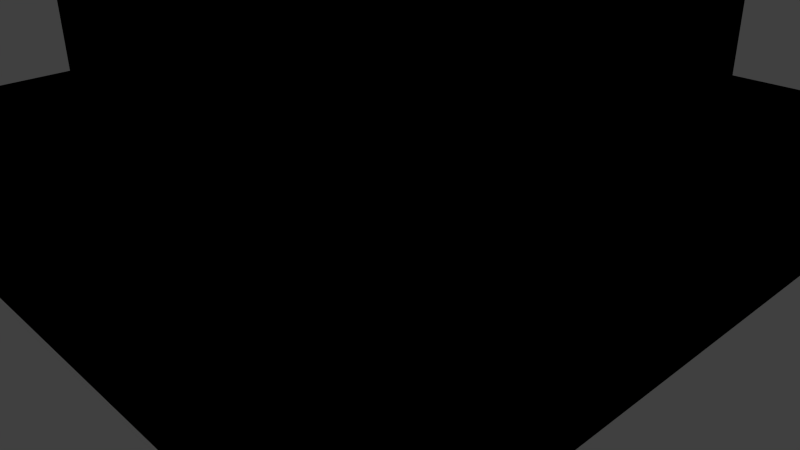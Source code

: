 # Source: house4.blend  (saved by Blender 2.70.0; exported with 4.5.12 LTS)
import bpy
from mathutils import Matrix  # noqa: F401  (used for matrix-valued properties, if any)

bpy.ops.wm.read_factory_settings(use_empty=True)
scene = bpy.context.scene
scene.name = 'Scene'

# ---- collections
col_collection_1 = bpy.data.collections.new('Collection 1'); scene.collection.children.link(col_collection_1)

# ---- materials (node trees are filled in below, after node groups)
mat_basecolors = bpy.data.materials.new('basecolors')
mat_basecolors.alpha_threshold = 0.0
mat_basecolors.use_transparent_shadow = False
mat_basecolors.diffuse_color = (0.682, 0.6588, 0.7484, 1.0)
mat_basecolors.roughness = 0.5
mat_basecolors.specular_intensity = 0.01
mat_basecolors.line_color = (0.0, 0.0, 0.0, 1.0)

# ---- material node trees
mat_basecolors.use_nodes = True; mat_basecolors.node_tree.nodes.clear()
_N = mat_basecolors.node_tree.nodes; _L = mat_basecolors.node_tree.links
n0 = _N.new('NodeUndefined'); n0.name = 'Output'; n0.location = (236, 342)
n0.inputs[1].default_value = 1.0
n1 = _N.new('NodeUndefined'); n1.name = 'Material'; n1.location = (-98, 409)
n1.inputs[1].default_value = (1.0, 1.0, 1.0, 1.0)
n1.inputs[2].default_value = 0.8
n1.inputs[3].default_value = (0.0, 0.0, 0.0)
n2 = _N.new('NodeUndefined'); n2.name = 'Texture'; n2.location = (-410, 334)
n2.inputs[0].default_value = (0.0, 0.0, 0.0)
_L.new(n1.outputs[0], n0.inputs[0])
_L.new(n2.outputs[1], n1.inputs[0])

# ---- world
world_world = bpy.data.worlds.new('World'); scene.world = world_world
world_world.color = (0.05088, 0.05088, 0.05088)
world_world.use_sun_shadow = False
world_world.sun_shadow_jitter_overblur = 0.0
world_world.cycles.sampling_method = 'MANUAL'
world_world.cycles.sample_map_resolution = 256

# ---- cameras
cam_camera = bpy.data.cameras.new('Camera')
cam_camera.clip_end = 100.0
cam_camera.lens = 35.0
cam_camera.sensor_width = 32.0
cam_camera.sensor_height = 18.0
cam_camera.ortho_scale = 7.314
cam_camera.dof.focus_distance = 0.0
cam_camera.dof.aperture_fstop = 128.0

# ---- lights
light_lamp = bpy.data.lights.new('Lamp', 'POINT')
light_lamp.transmission_factor = 0.0
light_lamp.cutoff_distance = 30.0
light_lamp.energy = 100.0
light_lamp.shadow_buffer_clip_start = 1.001
light_lamp.shadow_soft_size = 0.1
light_lamp.shadow_maximum_resolution = 0.006
light_lamp.use_absolute_resolution = True
light_lamp.cycles.use_multiple_importance_sampling = False

# ---- meshes
me_cube_026 = bpy.data.meshes.new('Cube.026')
me_cube_026.from_pydata([(0.2472, -3.203, 3.794), (0.813, -3.203, 3.794), (-1.105, -1.395, 2.001), (-1.105, -3.0, 2.001), (-2.5, 2.462, 2.411), (-2.5, 0.6058, 2.411), (-1.105, -1.395, 3.058), (-1.105, -3.0, 3.058), (-2.5, 2.462, 3.143), (-2.5, 0.6058, 3.143), (-1.006, -1.395, 2.001), (-1.006, -3.0, 2.001), (-2.4, 2.462, 2.411), (-2.4, 0.6058, 2.411), (-1.006, -1.395, 3.058), (-1.006, -3.0, 3.058), (-2.4, 2.462, 3.143), (-2.4, 0.6058, 3.143), (-2.4, 0.3, 3.143), (-2.4, -0.3, 2.1), (-2.4, -0.3, 3.143), (-2.5, 0.3, 2.1), (-2.4, 0.3, 2.1), (-2.5, -0.3, 3.143), (-2.5, 0.3, 3.143), (2.162, -0.75, 3.143), (2.162, -1.85, 3.143), (2.162, 1.2, 3.143), (2.162, 2.459, 3.143), (2.162, 2.459, 2.0), (2.162, 1.2, 2.0), (-1.703, -0.5902, 2.411), (-2.3, -0.5902, 2.411), (-2.3, -0.5902, 3.143), (-1.703, -0.5902, 3.143), (0.4712, 2.758, 2.411), (1.556, 2.758, 2.411), (1.556, 2.758, 3.143), (0.4712, 2.758, 3.143), (-1.703, -0.4902, 2.411), (-2.3, -0.4902, 2.411), (-2.3, -0.4902, 3.143), (-1.703, -0.4902, 3.143), (0.4712, 2.658, 2.411), (1.556, 2.658, 2.411), (1.556, 2.658, 3.143), (0.4712, 2.658, 3.143), (2.262, 1.2, 3.143), (2.262, 2.459, 3.143), (2.262, 1.2, 2.0), (2.262, 2.459, 2.0), (0.2472, -3.203, 4.528), (0.813, -3.203, 4.528), (0.813, -3.103, 3.794), (0.2472, -3.103, 3.794), (0.2472, -3.103, 4.528), (0.813, -3.103, 4.528), (2.162, -1.85, 2.411), (2.162, -0.75, 2.411), (2.262, -0.75, 3.143), (2.262, -1.85, 3.143), (2.262, -0.75, 2.411), (2.262, -1.85, 2.411), (2.262, 1.101, 2.0), (2.262, 0.4579, 2.0), (2.262, 1.101, 3.143), (2.262, 0.4579, 3.143), (2.162, 0.4579, 2.0), (2.162, 1.101, 2.0), (2.162, 1.101, 3.143), (2.162, 0.4579, 3.143), (-2.5, -0.3, 2.1), (-2.5, 1.37, 3.794), (-2.5, 0.8042, 3.794), (-2.5, 1.37, 4.528), (-2.5, 0.8042, 4.528), (-2.4, 0.8042, 3.794), (-2.4, 1.37, 3.794), (-2.4, 1.37, 4.528), (-2.4, 0.8042, 4.528), (2.42, -3.407, 3.439), (2.553, -3.407, 3.573), (2.262, 2.758, 3.573), (2.262, -3.203, 3.573), (2.553, 3.045, 3.573), (2.42, 2.917, 3.439), (-1.397, -0.8699, 3.573), (-2.7, 1.087, 5.2), (0.5782, -3.407, 5.002), (-1.264, -3.407, 3.439), (-1.264, -0.7473, 3.439), (0.5782, 1.088, 5.2), (-1.397, -3.407, 3.573), (0.5782, -3.407, 5.2), (-1.106, -0.5902, 3.572), (-1.105, -3.203, 3.573), (0.5782, -3.203, 5.002), (-2.7, 1.087, 5.002), (-2.7, -0.8699, 3.573), (-2.7, -0.7473, 3.439), (-2.5, -0.5902, 3.572), (-2.5, 1.087, 5.002), (-2.7, 3.045, 3.573), (-2.7, 2.917, 3.439), (-2.5, 2.758, 3.573), (2.262, 2.758, 2.0), (2.262, -3.203, 2.0), (-1.106, -0.5902, 2.0), (-1.105, -3.203, 2.0), (-2.5, -0.5902, 2.0), (-2.5, 2.758, 2.0), (-4.0, 4.0, 0.0), (-4.0, -4.0, 0.0), (4.0, -4.0, 0.0), (4.0, 4.0, 0.0), (-4.0, 4.0, 2.0), (-4.0, -4.0, 2.0), (4.0, -4.0, 2.0), (4.0, 4.0, 2.0), (-4.0, 4.0, 1.0), (-4.0, -4.0, 1.0), (4.0, -4.0, 1.0), (4.0, 4.0, 1.0), (-4.0, -0.375, 1.0), (-4.0, 0.3746, 1.0), (-4.0, -0.375, 2.0), (-4.0, 0.375, 2.0), (-4.0, -0.0001831, 0.0), (-4.0, -0.375, 2.1), (-4.0, 0.375, 2.1), (-2.5, -0.375, 2.0), (-2.5, -0.375, 2.1), (-2.5, 0.375, 2.0), (-2.5, 0.375, 2.1), (-0.02444, 0.4898, 4.7), (-0.02444, 9.537e-07, 4.7), (-0.5191, 0.4898, 4.7), (-0.5191, 0.0, 4.293), (-0.02444, 0.4898, 5.491), (-0.02444, 9.537e-07, 5.491), (-0.5191, 0.4898, 5.491), (-0.5191, 0.0, 5.491), (-0.1768, 0.3392, 5.491), (-0.1768, 0.1506, 5.491), (-0.3671, 0.3392, 5.491), (-0.3671, 0.1506, 5.491), (-0.1768, 0.3392, 4.726), (-0.1768, 0.1506, 4.575), (-0.3671, 0.3392, 4.574), (-0.3671, 0.1506, 4.423)], [], [(1, 53, 54, 0), (21, 22, 18, 24), (52, 56, 53, 1), (2, 10, 14, 6), (7, 15, 11, 3), (4, 12, 16, 8), (9, 17, 13, 5), (58, 25, 26, 57), (60, 26, 25, 59), (19, 20, 18, 22), (62, 57, 26, 60), (39, 42, 41, 40), (43, 46, 45, 44), (37, 45, 46, 38), (36, 44, 45, 37), (38, 46, 43, 35), (35, 43, 44, 36), (33, 41, 42, 34), (32, 40, 41, 33), (34, 42, 39, 31), (31, 39, 40, 32), (30, 29, 28, 27), (48, 47, 27, 28), (50, 48, 28, 29), (47, 49, 30, 27), (13, 17, 16, 12), (5, 13, 12, 4), (8, 16, 17, 9), (64, 63, 68, 67), (24, 18, 20, 23), (0, 54, 55, 51), (51, 55, 56, 52), (53, 56, 55, 54), (49, 50, 29, 30), (59, 25, 58, 61), (61, 58, 57, 62), (66, 64, 67, 70), (63, 65, 69, 68), (65, 66, 70, 69), (67, 68, 69, 70), (23, 20, 19, 71), (71, 19, 22, 21), (6, 14, 15, 7), (11, 15, 14, 10), (3, 11, 10, 2), (73, 76, 77, 72), (75, 79, 76, 73), (72, 77, 78, 74), (74, 78, 79, 75), (76, 79, 78, 77), (85, 84, 81, 80), (82, 85, 80, 83), (99, 90, 86, 98), (94, 95, 89, 90), (95, 96, 88, 89), (89, 88, 93, 92), (93, 91, 134, 135), (90, 89, 92, 86), (101, 100, 99, 97), (101, 97, 103, 104), (100, 94, 90, 99), (97, 99, 98, 87), (97, 87, 102, 103), (102, 87, 91, 84), (103, 102, 84, 85), (134, 91, 87, 136), (104, 103, 85, 82), (83, 80, 88, 96), (80, 81, 93, 88), (81, 84, 91, 93), (0, 95, 83, 1), (36, 37, 82, 105), (32, 109, 107, 31), (8, 104, 110, 4), (95, 108, 106, 83), (6, 94, 107, 2), (49, 47, 65, 63), (116, 120, 121, 117), (112, 113, 121, 120), (120, 123, 127, 112), (125, 123, 120, 116), (115, 118, 122, 119), (111, 119, 122, 114), (117, 121, 122, 118), (113, 114, 122, 121), (126, 124, 123, 125), (126, 125, 128, 129), (123, 124, 127), (21, 129, 128, 71), (128, 125, 130, 131), (126, 129, 133, 132), (115, 119, 124, 126), (124, 119, 111, 127), (128, 131, 71), (129, 21, 133), (71, 131, 23), (21, 24, 133), (5, 133, 24, 9), (109, 100, 23, 131), (131, 130, 109), (133, 5, 132), (5, 4, 110, 132), (132, 110, 115, 126), (125, 109, 130), (125, 116, 109), (3, 108, 95, 7), (7, 95, 94, 6), (107, 109, 2), (2, 109, 116, 3), (108, 3, 116), (0, 51, 95), (1, 83, 52), (95, 51, 96), (83, 96, 52), (51, 52, 96), (108, 116, 117, 106), (8, 9, 104), (23, 100, 24), (24, 100, 104, 9), (73, 72, 104, 100), (72, 74, 104), (104, 74, 101), (73, 100, 75), (100, 101, 75), (74, 75, 101), (38, 35, 110, 104), (35, 36, 105, 110), (38, 104, 82, 37), (115, 110, 105, 118), (59, 61, 64, 66), (50, 105, 82, 48), (60, 83, 106, 62), (62, 106, 64, 61), (106, 117, 64), (105, 50, 118), (50, 49, 118), (64, 117, 63), (49, 63, 117, 118), (60, 59, 83), (48, 82, 47), (66, 83, 59), (65, 83, 66), (83, 65, 47, 82), (137, 135, 139, 141), (145, 143, 147, 149), (134, 136, 140, 138), (136, 137, 141, 140), (135, 134, 138, 139), (142, 143, 139, 138), (145, 144, 140, 141), (144, 142, 138, 140), (143, 145, 141, 139), (146, 148, 149, 147), (142, 144, 148, 146), (144, 145, 149, 148), (143, 142, 146, 147), (135, 137, 93), (136, 87, 137), (98, 86, 137, 87), (93, 137, 86, 92), (34, 31, 107, 94), (32, 33, 100, 109), (33, 34, 94, 100)])
_uv = me_cube_026.uv_layers.new(name='UVMap')
_uv.uv.foreach_set('vector', [0.9504, 0.288, 0.9504, 0.282, 0.9818, 0.282, 0.9818, 0.288, 0.8775, 0.4324, 0.8834, 0.4324, 0.8834, 0.4675, 0.8775, 0.4675, 0.9878, 0.3694, 0.9878, 0.3753, 0.9471, 0.3753, 0.9471, 0.3694, 0.8894, 0.432, 0.8952, 0.432, 0.8952, 0.4675, 0.8894, 0.4675, 0.8952, 0.432, 0.9011, 0.432, 0.9011, 0.4675, 0.8952, 0.4675, 0.9877, 0.3457, 0.9877, 0.3516, 0.9471, 0.3516, 0.9471, 0.3457, 0.9471, 0.3575, 0.9471, 0.3516, 0.9877, 0.3516, 0.9877, 0.3575, 0.09951, 0.8144, 0.01037, 0.8144, 0.01037, 0.6785, 0.09951, 0.6785, 0.913, 0.4305, 0.9189, 0.4305, 0.9189, 0.4675, 0.913, 0.4675, 0.2635, 0.3726, 0.2635, 0.2579, 0.3294, 0.2579, 0.3294, 0.3726, 0.9877, 0.3101, 0.9877, 0.316, 0.9471, 0.316, 0.9471, 0.3101, 0.101, 0.8923, 0.01044, 0.8923, 0.01044, 0.8196, 0.101, 0.8196, 0.01103, 0.5367, 0.1002, 0.5367, 0.1002, 0.6708, 0.01103, 0.6708, 0.907, 0.431, 0.913, 0.431, 0.913, 0.4675, 0.907, 0.4675, 0.9877, 0.3219, 0.9877, 0.3279, 0.9471, 0.3279, 0.9471, 0.3219, 0.9471, 0.3457, 0.9471, 0.3397, 0.9877, 0.3397, 0.9877, 0.3457, 0.9011, 0.431, 0.907, 0.431, 0.907, 0.4675, 0.9011, 0.4675, 0.8034, 0.3094, 0.8034, 0.3035, 0.8235, 0.3035, 0.8235, 0.3094, 0.9471, 0.3338, 0.9471, 0.3279, 0.9877, 0.3279, 0.9877, 0.3338, 0.9471, 0.3397, 0.9471, 0.3338, 0.9877, 0.3338, 0.9877, 0.3397, 0.9802, 0.2923, 0.9802, 0.2982, 0.9471, 0.2982, 0.9471, 0.2923, 0.237, 0.6542, 0.1057, 0.6542, 0.1057, 0.5368, 0.237, 0.5368, 0.7942, 0.2848, 0.8366, 0.2848, 0.8366, 0.2908, 0.7942, 0.2908, 0.8327, 0.2848, 0.7942, 0.2848, 0.7942, 0.2789, 0.8327, 0.2789, 0.9248, 0.4675, 0.9248, 0.429, 0.9307, 0.429, 0.9307, 0.4675, 0.3285, 0.7662, 0.2393, 0.7662, 0.2393, 0.5368, 0.3285, 0.5368, 0.9911, 0.2785, 0.997, 0.2785, 0.997, 0.3813, 0.9911, 0.3813, 0.7937, 0.3228, 0.7937, 0.3168, 0.8445, 0.3168, 0.8445, 0.3228, 0.8507, 0.7343, 0.8762, 0.7343, 0.8762, 0.7385, 0.8507, 0.7385, 0.9471, 0.3042, 0.9471, 0.2982, 0.9804, 0.2982, 0.9804, 0.3042, 0.9878, 0.3635, 0.9878, 0.3694, 0.9471, 0.3694, 0.9471, 0.3635, 0.9504, 0.282, 0.9504, 0.2761, 0.9818, 0.2761, 0.9818, 0.282, 0.1046, 0.8917, 0.1046, 0.8011, 0.1735, 0.8011, 0.1735, 0.8917, 0.8801, 0.7343, 0.93, 0.7343, 0.93, 0.7385, 0.8801, 0.7385, 0.9471, 0.3219, 0.9471, 0.316, 0.9877, 0.316, 0.9877, 0.3219, 0.9248, 0.4675, 0.9189, 0.4675, 0.9189, 0.4305, 0.9248, 0.4305, 0.9307, 0.4675, 0.9307, 0.429, 0.9367, 0.429, 0.9367, 0.4675, 0.9389, 0.4254, 0.8756, 0.4254, 0.8756, 0.4194, 0.9389, 0.4194, 0.9471, 0.3042, 0.9828, 0.3042, 0.9828, 0.3101, 0.9471, 0.3101, 0.1046, 0.6569, 0.183, 0.6569, 0.183, 0.7983, 0.1046, 0.7983, 0.8894, 0.4675, 0.8834, 0.4675, 0.8834, 0.4324, 0.8894, 0.4324, 0.7001, 0.3435, 0.7001, 0.3474, 0.6751, 0.3474, 0.6751, 0.3435, 0.7938, 0.316, 0.7938, 0.3101, 0.8443, 0.3101, 0.8443, 0.316, 0.3324, 0.3959, 0.3324, 0.5121, 0.2579, 0.5121, 0.2579, 0.3959, 0.7137, 0.8753, 0.7137, 0.8712, 0.7773, 0.8712, 0.7773, 0.8753, 0.8448, 0.3035, 0.8448, 0.3095, 0.8258, 0.3095, 0.8258, 0.3035, 0.9471, 0.3812, 0.9471, 0.3753, 0.9878, 0.3753, 0.9878, 0.3812, 0.9878, 0.3575, 0.9878, 0.3635, 0.9471, 0.3635, 0.9471, 0.3575, 0.9504, 0.2761, 0.9504, 0.2702, 0.9818, 0.2702, 0.9818, 0.2761, 0.177, 0.8917, 0.177, 0.8011, 0.2458, 0.8011, 0.2458, 0.8917, 0.4807, 0.3192, 0.4713, 0.3252, 0.4713, 0.1142, 0.4807, 0.1142, 0.491, 0.3117, 0.4807, 0.3192, 0.4807, 0.1142, 0.491, 0.1238, 0.5142, 0.1616, 0.5816, 0.1616, 0.5754, 0.1683, 0.5142, 0.1683, 0.5222, 0.2478, 0.645, 0.2478, 0.6546, 0.2581, 0.5296, 0.2581, 0.645, 0.2478, 0.645, 0.1427, 0.6546, 0.1427, 0.6546, 0.2581, 0.6451, 0.4068, 0.6469, 0.2904, 0.6543, 0.2839, 0.6542, 0.4071, 0.3422, 0.507, 0.6249, 0.507, 0.5873, 0.4544, 0.5565, 0.4544, 0.5296, 0.2581, 0.6546, 0.2581, 0.6546, 0.2675, 0.5353, 0.2675, 0.6288, 0.128, 0.5646, 0.2282, 0.5676, 0.2376, 0.6378, 0.128, 0.5693, 0.1335, 0.5693, 0.1242, 0.4915, 0.1242, 0.4982, 0.1335, 0.5646, 0.2282, 0.5014, 0.228, 0.5026, 0.2374, 0.5676, 0.2376, 0.6378, 0.128, 0.5676, 0.2376, 0.5727, 0.245, 0.6459, 0.128, 0.6378, 0.128, 0.6459, 0.128, 0.5864, 0.01059, 0.5805, 0.0182, 0.5444, 0.02083, 0.5959, 0.1128, 0.4699, 0.1128, 0.3426, 0.02084, 0.5805, 0.0182, 0.5864, 0.01059, 0.3484, 0.009763, 0.3485, 0.01739, 0.5873, 0.4544, 0.6249, 0.507, 0.6429, 0.3365, 0.59, 0.4287, 0.4982, 0.1335, 0.4915, 0.1242, 0.4915, 0.2726, 0.4982, 0.2651, 0.491, 0.1238, 0.4807, 0.1142, 0.6009, 0.1142, 0.6009, 0.1238, 0.5741, 0.2821, 0.575, 0.273, 0.6543, 0.2839, 0.6469, 0.2904, 0.3426, 0.3241, 0.3426, 0.02084, 0.4699, 0.1128, 0.4699, 0.3241, 0.778, 0.3728, 0.8529, 0.3859, 0.6664, 0.3859, 0.7467, 0.3728, 0.8783, 0.3455, 0.9209, 0.3455, 0.9458, 0.3838, 0.8544, 0.3838, 0.9612, 0.03966, 0.9786, 0.03057, 0.9786, 0.09399, 0.9612, 0.06684, 0.6828, 0.191, 0.6664, 0.2165, 0.6664, 0.1232, 0.6828, 0.1476, 0.8529, 0.3859, 0.8529, 0.4792, 0.6664, 0.4792, 0.6664, 0.3859, 0.9531, 0.4165, 0.9977, 0.3859, 0.9977, 0.4792, 0.9531, 0.4791, 0.9103, 0.02995, 0.9103, 0.09774, 0.9049, 0.09774, 0.9049, 0.02995, 0.674, 0.5778, 0.674, 0.5359, 0.9911, 0.5359, 0.9911, 0.5778, 0.2488, 0.514, 0.2488, 0.03158, 0.1885, 0.03158, 0.1885, 0.514, 0.1885, 0.514, 0.1885, 0.2954, 0.1282, 0.2728, 0.1282, 0.514, 0.9301, 0.7876, 0.9301, 0.8295, 0.7864, 0.8295, 0.7864, 0.7876, 0.9911, 0.6615, 0.674, 0.6615, 0.674, 0.6196, 0.9911, 0.6196, 0.06793, 0.03158, 0.007634, 0.03158, 0.007634, 0.514, 0.06793, 0.514, 0.674, 0.6196, 0.674, 0.5778, 0.9911, 0.5778, 0.9911, 0.6196, 0.1282, 0.514, 0.1282, 0.03158, 0.06793, 0.03158, 0.06793, 0.514, 0.9511, 0.2151, 0.9511, 0.1597, 0.9956, 0.1597, 0.9956, 0.2151, 0.9511, 0.2151, 0.9956, 0.2151, 0.9956, 0.2206, 0.9511, 0.2206, 0.1885, 0.2954, 0.1885, 0.2502, 0.1282, 0.2728, 0.6751, 0.3435, 0.672, 0.285, 0.7032, 0.285, 0.7001, 0.3435, 0.7942, 0.2967, 0.7942, 0.2908, 0.8447, 0.2908, 0.8447, 0.2967, 0.7942, 0.3026, 0.7942, 0.2967, 0.8447, 0.2967, 0.8447, 0.3026, 0.9301, 0.7419, 0.9301, 0.7838, 0.7864, 0.7838, 0.7864, 0.7419, 0.1885, 0.2502, 0.1885, 0.1409, 0.1282, 0.1522, 0.1282, 0.2728, 0.7032, 0.285, 0.7032, 0.3435, 0.7001, 0.3435, 0.672, 0.285, 0.6751, 0.3435, 0.672, 0.3435, 0.8358, 0.1291, 0.84, 0.1291, 0.8358, 0.191, 0.8026, 0.1291, 0.8026, 0.191, 0.7984, 0.1291, 0.7856, 0.1476, 0.7984, 0.1291, 0.8026, 0.191, 0.7856, 0.191, 0.8519, 0.1232, 0.8519, 0.2165, 0.8358, 0.191, 0.84, 0.1291, 0.84, 0.1291, 0.84, 0.1232, 0.8519, 0.1232, 0.7984, 0.1291, 0.7856, 0.1476, 0.7984, 0.1232, 0.7856, 0.1476, 0.6828, 0.1476, 0.6664, 0.1232, 0.7984, 0.1232, 0.8474, 0.9337, 0.9418, 0.9337, 0.9911, 0.9965, 0.8474, 0.9965, 0.8177, 0.9965, 0.8092, 0.9337, 0.8177, 0.9337, 0.8177, 0.9965, 0.674, 0.9965, 0.8092, 0.9337, 0.8642, 0.4791, 0.8529, 0.4792, 0.8529, 0.3859, 0.8642, 0.4165, 0.8642, 0.4165, 0.8529, 0.3859, 0.9977, 0.3859, 0.9531, 0.4165, 0.8092, 0.8753, 0.8092, 0.9337, 0.7773, 0.8753, 0.7773, 0.8753, 0.8092, 0.9337, 0.674, 0.9965, 0.7137, 0.8753, 0.7056, 0.8753, 0.7137, 0.8753, 0.674, 0.9965, 0.778, 0.3728, 0.778, 0.3293, 0.8529, 0.3859, 0.7467, 0.3728, 0.6664, 0.3859, 0.7467, 0.3293, 0.8529, 0.3859, 0.778, 0.3293, 0.7597, 0.3012, 0.6664, 0.3859, 0.7597, 0.3012, 0.7467, 0.3293, 0.778, 0.3293, 0.7467, 0.3293, 0.7597, 0.3012, 0.7056, 0.8753, 0.674, 0.9965, 0.674, 0.6615, 0.7056, 0.7343, 0.6828, 0.191, 0.7856, 0.191, 0.6664, 0.2165, 0.8358, 0.191, 0.8519, 0.2165, 0.8026, 0.191, 0.8026, 0.191, 0.8519, 0.2165, 0.6664, 0.2165, 0.7856, 0.191, 0.7746, 0.2296, 0.7433, 0.2296, 0.6664, 0.2165, 0.8519, 0.2165, 0.7433, 0.2296, 0.7433, 0.2731, 0.6664, 0.2165, 0.6664, 0.2165, 0.7433, 0.2731, 0.759, 0.3012, 0.7746, 0.2296, 0.8519, 0.2165, 0.7746, 0.2731, 0.8519, 0.2165, 0.759, 0.3012, 0.7746, 0.2731, 0.7433, 0.2731, 0.7746, 0.2731, 0.759, 0.3012, 0.9209, 0.2866, 0.8783, 0.2866, 0.8544, 0.1253, 0.9458, 0.1253, 0.8783, 0.2866, 0.8783, 0.3455, 0.8544, 0.3838, 0.8544, 0.1253, 0.9209, 0.2866, 0.9458, 0.1253, 0.9458, 0.3838, 0.9209, 0.3455, 0.9911, 0.9965, 0.9418, 0.9337, 0.9418, 0.7343, 0.9911, 0.6615, 0.8023, 0.09774, 0.8023, 0.05432, 0.8692, 0.02995, 0.8692, 0.09774, 0.9801, 0.02995, 0.9966, 0.02995, 0.9966, 0.1232, 0.9801, 0.09774, 0.7414, 0.09774, 0.6664, 0.1232, 0.6664, 0.02995, 0.7414, 0.05432, 0.7414, 0.05432, 0.6664, 0.02995, 0.8692, 0.02995, 0.8023, 0.05432, 0.7056, 0.7343, 0.674, 0.6615, 0.8507, 0.7343, 0.9418, 0.7343, 0.93, 0.7343, 0.9911, 0.6615, 0.93, 0.7343, 0.8801, 0.7343, 0.9911, 0.6615, 0.8507, 0.7343, 0.674, 0.6615, 0.8762, 0.7343, 0.8801, 0.7343, 0.8762, 0.7343, 0.674, 0.6615, 0.9911, 0.6615, 0.7414, 0.09774, 0.8023, 0.09774, 0.6664, 0.1232, 0.9801, 0.09774, 0.9966, 0.1232, 0.9103, 0.09774, 0.8692, 0.09774, 0.6664, 0.1232, 0.8023, 0.09774, 0.9049, 0.09774, 0.6664, 0.1232, 0.8692, 0.09774, 0.6664, 0.1232, 0.9049, 0.09774, 0.9103, 0.09774, 0.9966, 0.1232, 0.7481, 0.3027, 0.7344, 0.3205, 0.7079, 0.3205, 0.7079, 0.3027, 0.8872, 0.03341, 0.8985, 0.03341, 0.8985, 0.08417, 0.8872, 0.0926, 0.9518, 0.1562, 0.9518, 0.1269, 0.9957, 0.1269, 0.9957, 0.1562, 0.7343, 0.2835, 0.748, 0.3011, 0.7077, 0.3011, 0.7077, 0.2835, 0.6721, 0.2807, 0.6721, 0.2593, 0.7045, 0.2593, 0.7045, 0.2807, 0.8421, 0.2626, 0.8421, 0.254, 0.8486, 0.2472, 0.8486, 0.2694, 0.834, 0.254, 0.834, 0.2626, 0.8276, 0.2694, 0.8276, 0.2472, 0.834, 0.2626, 0.8421, 0.2626, 0.8486, 0.2694, 0.8276, 0.2694, 0.8421, 0.254, 0.834, 0.254, 0.8276, 0.2472, 0.8486, 0.2472, 0.5808, 0.4466, 0.5659, 0.4425, 0.5635, 0.4278, 0.5785, 0.4318, 0.808, 0.1312, 0.8193, 0.1312, 0.8193, 0.1821, 0.808, 0.1736, 0.8755, 0.03361, 0.8867, 0.03361, 0.8867, 0.0928, 0.8755, 0.08444, 0.8193, 0.1312, 0.8305, 0.1312, 0.8305, 0.1736, 0.8193, 0.182, 0.5565, 0.4544, 0.5565, 0.4113, 0.3422, 0.507, 0.59, 0.4287, 0.6429, 0.3365, 0.5565, 0.4113, 0.5089, 0.2672, 0.5017, 0.335, 0.5565, 0.4113, 0.6429, 0.3365, 0.3422, 0.507, 0.5565, 0.4113, 0.5017, 0.335, 0.3421, 0.335, 0.93, 0.06684, 0.9612, 0.06684, 0.9786, 0.09399, 0.9118, 0.09399, 0.9612, 0.03966, 0.93, 0.03966, 0.9118, 0.03057, 0.9786, 0.03057, 0.93, 0.03966, 0.93, 0.06684, 0.9118, 0.09399, 0.9118, 0.03057])
_uv.active_render = True
_uv = me_cube_026.uv_layers.new(name='UVMap.001')
_uv.uv.foreach_set('vector', [0.0, 0.0, 0.0, 0.0, 0.0, 0.0, 0.0, 0.0, 0.0, 0.0, 0.0, 0.0, 0.0, 0.0, 0.0, 0.0, 0.0, 0.0, 0.0, 0.0, 0.0, 0.0, 0.0, 0.0, 0.0, 0.0, 0.0, 0.0, 0.0, 0.0, 0.0, 0.0, 0.0, 0.0, 0.0, 0.0, 0.0, 0.0, 0.0, 0.0, 0.0, 0.0, 0.0, 0.0, 0.0, 0.0, 0.0, 0.0, 0.0, 0.0, 0.0, 0.0, 0.0, 0.0, 0.0, 0.0, 0.0, 0.0, 0.0, 0.0, 0.0, 0.0, 0.0, 0.0, 0.0, 0.0, 0.0, 0.0, 0.0, 0.0, 0.0, 0.0, 0.0, 0.0, 0.0, 0.0, 0.0, 0.0, 0.0, 0.0, 0.0, 0.0, 0.0, 0.0, 0.0, 0.0, 0.0, 0.0, 0.0, 0.0, 0.0, 0.0, 0.0, 0.0, 0.0, 0.0, 0.0, 0.0, 0.0, 0.0, 0.0, 0.0, 0.0, 0.0, 0.0, 0.0, 0.0, 0.0, 0.0, 0.0, 0.0, 0.0, 0.0, 0.0, 0.0, 0.0, 0.0, 0.0, 0.0, 0.0, 0.0, 0.0, 0.0, 0.0, 0.0, 0.0, 0.0, 0.0, 0.0, 0.0, 0.0, 0.0, 0.0, 0.0, 0.0, 0.0, 0.0, 0.0, 0.0, 0.0, 0.0, 0.0, 0.0, 0.0, 0.0, 0.0, 0.0, 0.0, 0.0, 0.0, 0.0, 0.0, 0.0, 0.0, 0.0, 0.0, 0.0, 0.0, 0.0, 0.0, 0.0, 0.0, 0.0, 0.0, 0.0, 0.0, 0.0, 0.0, 0.0, 0.0, 0.0, 0.0, 0.0, 0.0, 0.0, 0.0, 0.0, 0.0, 0.0, 0.0, 0.0, 0.0, 0.0, 0.0, 0.0, 0.0, 0.0, 0.0, 0.0, 0.0, 0.0, 0.0, 0.0, 0.0, 0.0, 0.0, 0.0, 0.0, 0.0, 0.0, 0.0, 0.0, 0.0, 0.0, 0.0, 0.0, 0.0, 0.0, 0.0, 0.0, 0.0, 0.0, 0.0, 0.0, 0.0, 0.0, 0.0, 0.0, 0.0, 0.0, 0.0, 0.0, 0.0, 0.0, 0.0, 0.0, 0.0, 0.0, 0.0, 0.0, 0.0, 0.0, 0.0, 0.0, 0.0, 0.0, 0.0, 0.0, 0.0, 0.0, 0.0, 0.0, 0.0, 0.0, 0.0, 0.0, 0.0, 0.0, 0.0, 0.0, 0.0, 0.0, 0.0, 0.0, 0.0, 0.0, 0.0, 0.0, 0.0, 0.0, 0.0, 0.0, 0.0, 0.0, 0.0, 0.0, 0.0, 0.0, 0.0, 0.0, 0.0, 0.0, 0.0, 0.0, 0.0, 0.0, 0.0, 0.0, 0.0, 0.0, 0.0, 0.0, 0.0, 0.0, 0.0, 0.0, 0.0, 0.0, 0.0, 0.0, 0.0, 0.0, 0.0, 0.0, 0.0, 0.0, 0.0, 0.0, 0.0, 0.0, 0.0, 0.0, 0.0, 0.0, 0.0, 0.0, 0.0, 0.0, 0.0, 0.0, 0.0, 0.0, 0.0, 0.0, 0.0, 0.0, 0.0, 0.0, 0.0, 0.0, 0.0, 0.0, 0.0, 0.0, 0.0, 0.0, 0.0, 0.0, 0.0, 0.0, 0.0, 0.0, 0.0, 0.0, 0.0, 0.0, 0.0, 0.0, 0.0, 0.0, 0.0, 0.0, 0.0, 0.0, 0.0, 0.0, 0.0, 0.0, 0.0, 0.0, 0.0, 0.0, 0.0, 0.0, 0.0, 0.0, 0.0, 0.0, 0.0, 0.0, 0.0, 0.0, 0.0, 0.0, 0.0, 0.0, 0.0, 0.0, 0.0, 0.0, 0.0, 0.0, 0.0, 0.0, 0.0, 0.0, 0.0, 0.0, 0.0, 0.0, 0.0, 0.0, 0.0, 0.0, 0.0, 0.0, 0.0, 0.0, 0.0, 0.0, 0.0, 0.0, 0.0, 0.0, 0.0, 0.0, 0.0, 0.0, 0.0, 0.0, 0.0, 0.0, 0.0, 0.0, 0.0, 0.0, 0.0, 0.0, 0.0, 0.0, 0.0, 0.0, 0.0, 0.0, 0.0, 0.0, 0.0, 0.0, 0.0, 0.0, 0.0, 0.0, 0.0, 0.0, 0.0, 0.0, 0.0, 0.0, 0.0, 0.0, 0.0, 0.0, 0.0, 0.0, 0.0, 0.0, 0.0, 0.0, 0.0, 0.0, 0.0, 0.0, 0.0, 0.0, 0.0, 0.0, 0.0, 0.0, 0.0, 0.0, 0.0, 0.0, 0.0, 0.0, 0.0, 0.0, 0.0, 0.0, 0.0, 0.0, 0.0, 0.0, 0.0, 0.0, 0.0, 0.0, 0.0, 0.0, 0.0, 0.0, 0.0, 0.0, 0.0, 0.0, 0.0, 0.0, 0.0, 0.0, 0.0, 0.0, 0.0, 0.0, 0.0, 0.0, 0.0, 0.0, 0.0, 0.0, 0.0, 0.0, 0.0, 0.0, 0.0, 0.0, 0.0, 0.0, 0.0, 0.0, 0.0, 0.0, 0.0, 0.0, 0.0, 0.0, 0.0, 0.0, 0.0, 0.0, 0.0, 0.0, 0.0, 0.0, 0.0, 0.0, 0.0, 0.0, 0.0, 0.0, 0.0, 0.0, 0.0, 0.0, 0.0, 0.0, 0.0, 0.0, 0.0, 0.0, 0.0, 0.0, 0.0, 0.0, 0.0, 0.0, 0.0, 0.0, 0.0, 0.0, 0.0, 0.0, 0.0, 0.0, 0.0, 0.0, 0.0, 0.0, 0.0, 0.0, 0.0, 0.0, 0.0, 0.0, 0.0, 0.0, 0.0, 0.0, 0.0, 0.0, 0.0, 0.0, 0.0, 0.0, 0.0, 0.0, 0.0, 0.0, 0.0, 0.0, 0.0, 0.0, 0.0, 0.0, 0.0, 0.0, 0.0, 0.0, 0.0, 0.0, 0.0, 0.0, 0.0, 0.0, 0.0, 0.0, 0.0, 0.0, 0.0, 0.0, 0.0, 0.0, 0.0, 0.0, 0.0, 0.0, 0.0, 0.0, 0.0, 0.0, 0.0, 0.0, 0.0, 0.0, 0.0, 0.0, 0.0, 0.0, 0.0, 0.0, 0.0, 0.0, 0.0, 0.0, 0.0, 0.0, 0.0, 0.0, 0.0, 0.0, 0.0, 0.0, 0.0, 0.0, 0.0, 0.0, 0.0, 0.0, 0.0, 0.0, 0.0, 0.0, 0.0, 0.0, 0.0, 0.0, 0.0, 0.0, 0.0, 0.0, 0.0, 0.0, 0.0, 0.0, 0.0, 0.0, 0.0, 0.0, 0.0, 0.0, 0.0, 0.0, 0.0, 0.0, 0.0, 0.0, 0.0, 0.0, 0.0, 0.0, 0.0, 0.0, 0.0, 0.0, 0.0, 0.0, 0.0, 0.0, 0.0, 0.0, 0.0, 0.0, 0.0, 0.0, 0.0, 0.0, 0.0, 0.0, 0.0, 0.0, 0.0, 0.0, 0.0, 0.0, 0.0, 0.0, 0.0, 0.0, 0.0, 0.0, 0.0, 0.0, 0.0, 0.0, 0.0, 0.0, 0.0, 0.0, 0.0, 0.0, 0.0, 0.0, 0.0, 0.0, 0.0, 0.0, 0.0, 0.0, 0.0, 0.0, 0.0, 0.0, 0.0, 0.0, 0.0, 0.0, 0.0, 0.0, 0.0, 0.0, 0.0, 0.0, 0.0, 0.0, 0.0, 0.0, 0.0, 0.0, 0.0, 0.0, 0.0, 0.0, 0.0, 0.0, 0.0, 0.0, 0.0, 0.0, 0.0, 0.0, 0.0, 0.0, 0.0, 0.0, 0.0, 0.0, 0.0, 0.0, 0.0, 0.0, 0.0, 0.0, 0.0, 0.0, 0.0, 0.0, 0.0, 0.0, 0.0, 0.0, 0.0, 0.0, 0.0, 0.0, 0.0, 0.0, 0.0, 0.0, 0.0, 0.0, 0.0, 0.0, 0.0, 0.0, 0.0, 0.0, 0.0, 0.0, 0.0, 0.0, 0.0, 0.0, 0.0, 0.0, 0.0, 0.0, 0.0, 0.0, 0.0, 0.0, 0.0, 0.0, 0.0, 0.0, 0.0, 0.0, 0.0, 0.0, 0.0, 0.0, 0.0, 0.0, 0.0, 0.0, 0.0, 0.0, 0.0, 0.0, 0.0, 0.0, 0.0, 0.0, 0.0, 0.0, 0.0, 0.0, 0.0, 0.0, 0.0, 0.0, 0.0, 0.0, 0.0, 0.0, 0.0, 0.0, 0.0, 0.0, 0.0, 0.0, 0.0, 0.0, 0.0, 0.0, 0.0, 0.0, 0.0, 0.0, 0.0, 0.0, 0.0, 0.0, 0.0, 0.0, 0.0, 0.0, 0.0, 0.0, 0.0, 0.0, 0.0, 0.0, 0.0, 0.0, 0.0, 0.0, 0.0, 0.0, 0.0, 0.0, 0.0, 0.0, 0.0, 0.0, 0.0, 0.0, 0.0, 0.0, 0.0, 0.0, 0.0, 0.0, 0.0, 0.0, 0.0, 0.0, 0.0, 0.0, 0.0, 0.0, 0.0, 0.0, 0.0, 0.0, 0.0, 0.0, 0.0, 0.0, 0.0, 0.0, 0.0, 0.0, 0.0, 0.0, 0.0, 0.0, 0.0, 0.0, 0.0, 0.0, 0.0, 0.0, 0.0, 0.0, 0.0, 0.0, 0.0, 0.0, 0.0, 0.0, 0.0, 0.0, 0.0, 0.0, 0.0, 0.0, 0.0, 0.0, 0.0, 0.0, 0.0, 0.0, 0.0, 0.0, 0.0, 0.0, 0.0, 0.0, 0.0, 0.0, 0.0, 0.0, 0.0, 0.0, 0.0, 0.0, 0.0, 0.0, 0.0, 0.0, 0.0, 0.0, 0.0, 0.0, 0.0, 0.0, 0.0, 0.0, 0.0, 0.0, 0.0, 0.0, 0.0, 0.0, 0.0, 0.0, 0.0, 0.0, 0.0, 0.0, 0.0, 0.0, 0.0, 0.0, 0.0, 0.0, 0.0, 0.0, 0.0, 0.0, 0.0, 0.0, 0.0, 0.0, 0.0, 0.0, 0.0, 0.0, 0.0, 0.0, 0.0, 0.0, 0.0, 0.0, 0.0, 0.0, 0.0, 0.0, 0.0, 0.0, 0.0, 0.0, 0.0, 0.0, 0.0, 0.0, 0.0, 0.0, 0.0, 0.0, 0.0, 0.0, 0.0, 0.0, 0.0, 0.0, 0.0, 0.0, 0.0, 0.0, 0.0, 0.0, 0.0, 0.0, 0.0, 0.0, 0.0, 0.0, 0.0, 0.0, 0.0, 0.0, 0.0, 0.0, 0.0, 0.0, 0.0, 0.0, 0.0, 0.0, 0.0, 0.0, 0.0, 0.0, 0.0, 0.0, 0.0, 0.0, 0.0, 0.0, 0.0, 0.0, 0.0, 0.0, 0.0, 0.0, 0.0, 0.0, 0.0, 0.0, 0.0, 0.0, 0.0, 0.0, 0.0, 0.0, 0.0, 0.0, 0.0, 0.0, 0.0, 0.0, 0.0, 0.0, 0.0, 0.0, 0.0, 0.0, 0.0, 0.0, 0.0, 0.0, 0.0, 0.0, 0.0, 0.0, 0.0, 0.0, 0.0, 0.0, 0.0, 0.0, 0.0, 0.0, 0.0, 0.0, 0.0, 0.0, 0.0, 0.0, 0.0, 0.0, 0.0, 0.0, 0.0, 0.0, 0.0, 0.0, 0.0, 0.0, 0.0, 0.0, 0.0, 0.0, 0.0, 0.0, 0.0, 0.0, 0.0, 0.0, 0.0, 0.0, 0.0, 0.0, 0.0, 0.0, 0.0, 0.0, 0.0, 0.0, 0.0, 0.0, 0.0, 0.0, 0.0, 0.0, 0.0, 0.0, 0.0, 0.0, 0.0, 0.0, 0.0, 0.0, 0.0, 0.0, 0.0, 0.0, 0.0, 0.0, 0.0, 0.0, 0.0, 0.0, 0.0, 0.0, 0.0, 0.0, 0.0, 0.0, 0.0, 0.0, 0.0, 0.0, 0.0, 0.0, 0.0, 0.0, 0.0, 0.0, 0.0, 0.0, 0.0, 0.0, 0.0, 0.0, 0.0, 0.0, 0.0, 0.0, 0.0, 0.0, 0.0, 0.0, 0.0, 0.0, 0.0, 0.0, 0.0, 0.0, 0.0, 0.0, 0.0, 0.0, 0.0, 0.0, 0.0, 0.0, 0.0, 0.0, 0.0, 0.0, 0.0, 0.0, 0.0, 0.0, 0.0, 0.0, 0.0, 0.0, 0.0, 0.0, 0.0, 0.0, 0.0, 0.0, 0.0, 0.0, 0.0, 0.0, 0.0, 0.0, 0.0, 0.0, 0.0, 0.0, 0.0, 0.0, 0.0, 0.0, 0.0, 0.0, 0.0, 0.0, 0.0, 0.0, 0.0, 0.0, 0.0, 0.0, 0.0, 0.0, 0.0, 0.0, 0.0, 0.0, 0.0, 0.0, 0.0, 0.0])
me_cube_026.materials.append(mat_basecolors)
me_cube_026.use_remesh_preserve_volume = False
me_cube_026.use_remesh_preserve_attributes = False
me_cube_026.use_mirror_vertex_groups = False
me_cube_026.update()

# ---- objects
ob_lamp = bpy.data.objects.new('Lamp', light_lamp)
ob_camera = bpy.data.objects.new('Camera', cam_camera)
ob_house_country = bpy.data.objects.new('house-country', me_cube_026)

# ---- transforms, parenting, visibility, modifiers, constraints
ob_lamp.location = (4.076, 1.005, 5.904)
ob_lamp.rotation_euler = (0.6503, 0.05522, 1.866)
ob_lamp.lock_rotations_4d = False
ob_lamp.empty_display_type = 'ARROWS'
ob_lamp.color = (0.0, 0.0, 0.0, 0.0)
ob_lamp.lineart.crease_threshold = 0.0
ob_camera.location = (7.481, -6.508, 5.344)
ob_camera.rotation_euler = (1.109, 0.01082, 0.8149)
ob_camera.lock_rotations_4d = False
ob_camera.empty_display_type = 'ARROWS'
ob_camera.color = (0.0, 0.0, 0.0, 0.0)
ob_camera.display_type = 'WIRE'
ob_camera.lineart.crease_threshold = 0.0
ob_house_country.location = (0.04736, 0.1044, 0.0)
ob_house_country.rotation_euler = (0.0, 0.0, 20.42)
ob_house_country.lock_rotations_4d = False
ob_house_country.empty_display_type = 'ARROWS'
ob_house_country.lineart.crease_threshold = 0.0

# ---- collection membership
col_collection_1.objects.link(ob_lamp)
col_collection_1.objects.link(ob_camera)
col_collection_1.objects.link(ob_house_country)

# ---- scene / render settings (as saved in the file)
scene.camera = ob_camera
scene.frame_start = 1; scene.frame_end = 250; scene.frame_set(1)
scene.render.engine = 'BLENDER_EEVEE_NEXT'
scene.render.resolution_percentage = 50
scene.render.dither_intensity = 0.0
scene.cycles.use_denoising = False
scene.cycles.samples = 10
scene.cycles.sampling_pattern = 'TABULATED_SOBOL'
scene.cycles.light_sampling_threshold = 0.0
scene.cycles.use_adaptive_sampling = False
scene.cycles.use_light_tree = False
scene.cycles.blur_glossy = 0.0
scene.cycles.volume_bounces = 1
scene.cycles.pixel_filter_type = 'GAUSSIAN'
scene.cycles.sample_clamp_indirect = 0.0
scene.view_settings.view_transform = 'Standard'
bpy.context.view_layer.update()
